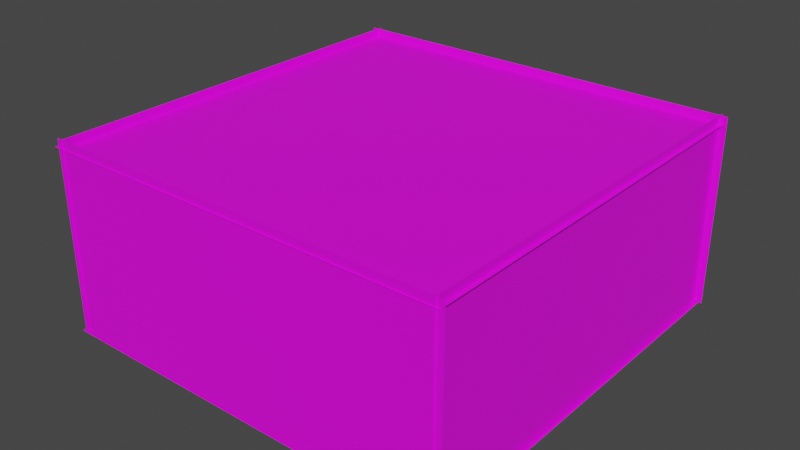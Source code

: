 # Source: Bancada.blend  (saved by Blender 3.2.14; exported with 4.5.12 LTS)
import bpy
from mathutils import Matrix  # noqa: F401  (used for matrix-valued properties, if any)

bpy.ops.wm.read_factory_settings(use_empty=True)
scene = bpy.context.scene
scene.name = 'Scene'

# ---- collections
col_bancada = bpy.data.collections.new('Bancada'); scene.collection.children.link(col_bancada)
col_paredes = bpy.data.collections.new('Paredes'); scene.collection.children.link(col_paredes)
col_ch_o = bpy.data.collections.new('Chão'); scene.collection.children.link(col_ch_o)
col_collection_4 = bpy.data.collections.new('Collection 4'); scene.collection.children.link(col_collection_4)

# ---- images (referenced by path relative to the original .blend; pixels are not part of the script)
import os
ASSET_DIR = os.environ.get("B2B_ASSET_DIR", "")  # directory of the original .blend (textures are referenced by path, not embedded)
HERE = os.path.dirname(os.path.abspath(__file__))  # packed textures are extracted next to this script under _unpacked/

def load_image(name, relpath, width, height, colorspace="sRGB"):
    """Load a texture the original file referenced (path relative to the .blend, or extracted next to this script)."""
    p = next((c for c in (os.path.join(HERE, relpath), os.path.join(ASSET_DIR, relpath)) if relpath and os.path.exists(c)), "")
    if p:
        img = bpy.data.images.load(p, check_existing=True)
        img.name = name
    else:  # same state as the original file: an image datablock whose file is absent (Cycles renders it pink)
        img = bpy.data.images.new(name, width, height)
        img.source = "FILE"
        img.filepath = "//" + (relpath or name)
    img.colorspace_settings.name = colorspace
    return img
img_brown_wooden_flooring_53876_90802_jpg = load_image('brown-wooden-flooring_53876-90802.jpg', 'brown-wooden-flooring_53876-90802.jpg', 1024, 1024, 'sRGB')
img_texture_background_1404_156_jpg = load_image('texture-background_1404-156.jpg', 'texture-background_1404-156.jpg', 1024, 1024, 'sRGB')
img_floor_jpg = load_image('Floor.jpg', 'Floor.jpg', 1024, 1024, 'sRGB')
img_wall_texture_jpg = load_image('Wall texture.jpg', 'Wall texture.jpg', 1024, 1024, 'sRGB')
img_ceiling_jpg = load_image('Ceiling.jpg', 'Ceiling.jpg', 1024, 1024, 'sRGB')

# ---- materials (node trees are filled in below, after node groups)
mat_madeira = bpy.data.materials.new('Madeira')
mat_madeira.alpha_threshold = 0.0
mat_madeira.use_transparent_shadow = False
mat_madeira.line_color = (0.0, 0.0, 0.0, 1.0)
mat_dobradi_a = bpy.data.materials.new('Dobradiça')
mat_dobradi_a.use_transparent_shadow = False
mat_ch_o = bpy.data.materials.new('Chão')
mat_ch_o.use_transparent_shadow = False
mat_parede = bpy.data.materials.new('Parede')
mat_parede.use_transparent_shadow = False
mat_teto = bpy.data.materials.new('Teto')
mat_teto.use_transparent_shadow = False

# ---- material node trees
mat_madeira.use_nodes = True; mat_madeira.node_tree.nodes.clear()
_N = mat_madeira.node_tree.nodes; _L = mat_madeira.node_tree.links
n0 = _N.new('ShaderNodeOutputMaterial'); n0.name = 'Material Output'; n0.location = (300, 300)
n1 = _N.new('ShaderNodeBsdfPrincipled'); n1.name = 'Principled BSDF'; n1.location = (10, 300)
n1.distribution = 'GGX'
n1.subsurface_method = 'RANDOM_WALK_SKIN'
n1.inputs[2].default_value = 0.4
n1.inputs[3].default_value = 1.45
n1.inputs[27].default_value = (0.0, 0.0, 0.0, 1.0)
n1.inputs[28].default_value = 1.0
n2 = _N.new('ShaderNodeTexImage'); n2.name = 'Image Texture'; n2.location = (-317, 259)
n2.image = img_brown_wooden_flooring_53876_90802_jpg
_L.new(n1.outputs[0], n0.inputs[0])
_L.new(n2.outputs[0], n1.inputs[0])
n0.is_active_output = True
mat_dobradi_a.use_nodes = True; mat_dobradi_a.node_tree.nodes.clear()
_N = mat_dobradi_a.node_tree.nodes; _L = mat_dobradi_a.node_tree.links
n0 = _N.new('ShaderNodeBsdfPrincipled'); n0.name = 'Principled BSDF'; n0.location = (10, 300)
n0.distribution = 'GGX'
n0.subsurface_method = 'RANDOM_WALK_SKIN'
n0.inputs[3].default_value = 1.45
n0.inputs[27].default_value = (0.0, 0.0, 0.0, 1.0)
n0.inputs[28].default_value = 1.0
n1 = _N.new('ShaderNodeOutputMaterial'); n1.name = 'Material Output'; n1.location = (300, 300)
n2 = _N.new('ShaderNodeTexImage'); n2.name = 'Image Texture'; n2.location = (-414, 319)
n2.image = img_texture_background_1404_156_jpg
_L.new(n0.outputs[0], n1.inputs[0])
_L.new(n2.outputs[0], n0.inputs[0])
n1.is_active_output = True
mat_ch_o.use_nodes = True; mat_ch_o.node_tree.nodes.clear()
_N = mat_ch_o.node_tree.nodes; _L = mat_ch_o.node_tree.links
n0 = _N.new('ShaderNodeBsdfPrincipled'); n0.name = 'Principled BSDF'; n0.location = (10, 300)
n0.distribution = 'GGX'
n0.subsurface_method = 'RANDOM_WALK_SKIN'
n0.inputs[3].default_value = 1.45
n0.inputs[27].default_value = (0.0, 0.0, 0.0, 1.0)
n0.inputs[28].default_value = 1.0
n1 = _N.new('ShaderNodeOutputMaterial'); n1.name = 'Material Output'; n1.location = (300, 300)
n2 = _N.new('ShaderNodeTexImage'); n2.name = 'Image Texture'; n2.location = (-387, 283)
n2.image = img_floor_jpg
_L.new(n0.outputs[0], n1.inputs[0])
_L.new(n2.outputs[0], n0.inputs[0])
n1.is_active_output = True
mat_parede.use_nodes = True; mat_parede.node_tree.nodes.clear()
_N = mat_parede.node_tree.nodes; _L = mat_parede.node_tree.links
n0 = _N.new('ShaderNodeBsdfPrincipled'); n0.name = 'Principled BSDF'; n0.location = (10, 300)
n0.distribution = 'GGX'
n0.subsurface_method = 'RANDOM_WALK_SKIN'
n0.inputs[3].default_value = 1.45
n0.inputs[27].default_value = (0.0, 0.0, 0.0, 1.0)
n0.inputs[28].default_value = 1.0
n1 = _N.new('ShaderNodeOutputMaterial'); n1.name = 'Material Output'; n1.location = (300, 300)
n2 = _N.new('ShaderNodeTexImage'); n2.name = 'Image Texture'; n2.location = (-328, 382)
n2.image = img_wall_texture_jpg
_L.new(n0.outputs[0], n1.inputs[0])
_L.new(n2.outputs[0], n0.inputs[0])
n1.is_active_output = True
mat_teto.use_nodes = True; mat_teto.node_tree.nodes.clear()
_N = mat_teto.node_tree.nodes; _L = mat_teto.node_tree.links
n0 = _N.new('ShaderNodeBsdfPrincipled'); n0.name = 'Principled BSDF'; n0.location = (10, 300)
n0.distribution = 'GGX'
n0.subsurface_method = 'RANDOM_WALK_SKIN'
n0.inputs[3].default_value = 1.45
n0.inputs[27].default_value = (0.0, 0.0, 0.0, 1.0)
n0.inputs[28].default_value = 1.0
n1 = _N.new('ShaderNodeOutputMaterial'); n1.name = 'Material Output'; n1.location = (300, 300)
n2 = _N.new('ShaderNodeTexImage'); n2.name = 'Image Texture'; n2.location = (-401, 328)
n2.image = img_ceiling_jpg
_L.new(n0.outputs[0], n1.inputs[0])
_L.new(n2.outputs[0], n0.inputs[0])
n1.is_active_output = True

# ---- world
world_world = bpy.data.worlds.new('World'); scene.world = world_world
world_world.use_nodes = True; world_world.node_tree.nodes.clear()
_N = world_world.node_tree.nodes; _L = world_world.node_tree.links
n0 = _N.new('ShaderNodeOutputWorld'); n0.name = 'World Output'; n0.location = (300, 300)
n1 = _N.new('ShaderNodeBackground'); n1.name = 'Background'; n1.location = (10, 300)
n1.inputs[0].default_value = (0.05088, 0.05088, 0.05088, 1.0)
_L.new(n1.outputs[0], n0.inputs[0])
n0.is_active_output = True
world_world.color = (0.05088, 0.05088, 0.05088)
world_world.use_sun_shadow = False
world_world.sun_shadow_jitter_overblur = 0.0

# ---- meshes
me_cube = bpy.data.meshes.new('Cube')
me_cube.from_pydata([(1.0, 5.615, 2.853), (1.0, 5.615, 2.351), (1.0, -1.0, 2.853), (1.0, -1.0, 2.351), (-1.0, 5.615, 2.853), (-1.0, 5.615, 2.351), (-1.0, -1.0, 2.853), (-1.0, -1.0, 2.351), (-1.166, 5.615, 2.351), (-1.166, -1.0, 2.351), (-1.0, 5.615, -0.1998), (-1.0, -1.0, -0.1998), (-1.166, 5.615, -0.1998), (-1.166, -1.0, -0.1998), (1.0, 7.459, 2.351), (-1.0, 7.459, 2.351), (1.0, 7.459, 2.853), (-1.0, 7.459, 2.853), (-1.166, 7.459, 2.351), (-1.0, 7.459, -0.1998), (-1.166, 7.459, -0.1998), (1.0, 9.103, 2.351), (-1.0, 9.103, 2.351), (1.0, 9.103, 2.853), (-1.0, 9.103, 2.853), (-1.166, 9.103, 2.351), (-1.0, 9.103, -0.1998), (-1.166, 9.103, -0.1998), (1.0, 5.701, 2.853), (-1.0, 5.615, 2.662), (1.0, 5.615, 2.662), (-1.0, 5.701, 2.853), (0.7804, 5.701, 2.853), (-0.7804, 5.701, 2.853), (1.0, 5.615, 2.77), (1.0, 5.615, 2.662), (-1.05, -1.0, 2.853), (-1.05, 5.615, 2.853), (-1.05, 7.459, 2.853), (-1.05, 9.103, 2.853), (-1.093, -1.0, 2.81), (-1.093, 5.615, 2.81), (-1.093, 7.459, 2.81), (-1.093, 9.103, 2.81), (-1.129, -1.0, 2.723), (-1.166, -1.0, 2.535), (-1.166, 5.615, 2.535), (-1.129, 5.615, 2.723), (-1.129, 7.459, 2.723), (-1.166, 7.459, 2.535), (-1.166, 9.103, 2.535), (-1.129, 9.103, 2.723), (-1.0, 5.701, 2.756), (-0.9061, 5.701, 2.662), (0.9061, 5.701, 2.662), (1.0, 5.701, 2.756), (-0.9061, 7.459, 2.664), (-1.0, 7.459, 2.758), (1.0, 7.459, 2.758), (0.9061, 7.459, 2.664), (1.0, 7.43, 2.853), (-1.0, 7.43, 2.853), (-1.0, 7.43, 2.758), (-0.9061, 7.43, 2.664), (1.0, 7.43, 2.758), (0.9061, 7.43, 2.664)], [(29, 30), (34, 35)], [(0, 4, 6, 2), (3, 2, 6, 7), (5, 1, 3, 7), (1, 0, 2, 3), (6, 4, 37, 36), (51, 48, 42, 43), (43, 42, 38, 39), (10, 11, 13, 12), (9, 8, 12, 13), (7, 9, 13, 11), (5, 7, 11, 10), (15, 19, 26, 22), (16, 14, 21, 23), (12, 8, 5, 10), (24, 23, 21, 22), (27, 25, 22, 26), (17, 16, 23, 24), (14, 15, 22, 21), (20, 18, 25, 27), (19, 20, 27, 26), (38, 17, 24, 39), (24, 22, 25, 50, 51, 43, 39), (16, 17, 15, 14), (15, 18, 20, 19), (61, 62, 52, 31), (4, 0, 1, 5), (28, 31, 52, 53, 54, 55), (32, 28, 31), (33, 32, 31), (61, 31, 28, 60), (4, 5, 8, 46, 47, 41, 37), (18, 49, 50, 25), (36, 37, 41, 40), (7, 6, 36, 40, 44, 45, 9), (18, 15, 17, 38, 42, 48, 49), (9, 45, 46, 8), (46, 45, 44, 47), (50, 49, 48, 51), (47, 44, 40, 41), (60, 65, 63, 61), (64, 55, 54, 65), (59, 56, 57, 17, 16, 58), (53, 63, 65, 54), (52, 62, 63, 53), (63, 62, 61), (60, 64, 65), (28, 55, 64, 60)])
me_cube.polygons.foreach_set('use_smooth', [0, 0, 0, 0, 1, 0, 0, 0, 0, 0, 0, 0, 0, 0, 0, 0, 0, 0, 0, 0, 0, 0, 0, 0, 0, 0, 0, 0, 0, 0, 0, 0, 1, 0, 0, 1, 1, 0, 1, 0, 0, 0, 0, 0, 0, 0, 0])
_uv = me_cube.uv_layers.new(name='UVMap')
_uv.uv.foreach_set('vector', [0.1423, 0.6836, 0.1423, 0.5335, 0.4731, 0.5335, 0.4731, 0.6836, 0.4749, 0.2019, 0.4749, 0.227, 0.3249, 0.227, 0.3249, 0.2019, 0.1423, 0.5297, 0.1423, 0.3797, 0.4731, 0.3797, 0.4731, 0.5297, 0.8088, 0.04923, 0.8088, 0.07434, 0.3124, 0.07434, 0.3124, 0.04923, 0.4731, 0.5335, 0.1423, 0.5335, 0.1423, 0.5297, 0.4731, 0.5297, 0.6183, 0.5309, 0.6183, 0.4075, 0.6228, 0.4075, 0.6228, 0.5309, 0.6228, 0.5309, 0.6228, 0.4075, 0.6252, 0.4075, 0.6252, 0.5309, 0.3124, 0.03674, 0.6432, 0.03674, 0.6432, 0.04923, 0.3124, 0.04923, 0.6386, 0.9376, 0.1423, 0.9376, 0.1423, 0.8111, 0.6386, 0.8111, 0.3249, 0.2019, 0.3124, 0.2019, 0.3124, 0.07434, 0.3249, 0.07434, 0.6386, 0.8111, 0.1423, 0.8111, 0.1423, 0.6836, 0.6386, 0.6836, 0.6025, 0.227, 0.4749, 0.227, 0.4749, 0.1036, 0.6025, 0.1036, 0.4731, 0.4075, 0.4731, 0.3824, 0.5965, 0.3824, 0.5965, 0.4075, 0.3124, 0.3797, 0.3124, 0.2521, 0.3249, 0.2521, 0.3249, 0.3797, 0.4856, 0.5309, 0.6357, 0.5309, 0.6357, 0.556, 0.4856, 0.556, 0.4731, 0.6836, 0.4731, 0.556, 0.4856, 0.556, 0.4856, 0.6836, 0.2245, 0.2296, 0.2245, 0.3797, 0.1423, 0.3797, 0.1423, 0.2296, 0.2923, 0.1379, 0.1423, 0.1379, 0.1423, 0.0557, 0.2923, 0.0557, 0.4731, 0.4075, 0.5996, 0.4075, 0.5996, 0.5309, 0.4731, 0.5309, 0.6787, 0.395, 0.6787, 0.4075, 0.5965, 0.4075, 0.5965, 0.395, 0.2245, 0.2258, 0.2245, 0.2296, 0.1423, 0.2296, 0.1423, 0.2258, 0.4856, 0.5309, 0.4856, 0.556, 0.4731, 0.556, 0.4731, 0.5468, 0.4759, 0.5374, 0.4786, 0.5331, 0.4818, 0.5309, 0.6375, 0.3797, 0.4874, 0.3797, 0.4874, 0.3546, 0.6375, 0.3546, 0.4874, 0.3546, 0.4749, 0.3546, 0.4749, 0.227, 0.4874, 0.227, 0.4771, 0.08928, 0.4771, 0.08458, 0.6068, 0.0845, 0.6068, 0.08928, 0.3249, 0.227, 0.4749, 0.227, 0.4749, 0.2521, 0.3249, 0.2521, 0.625, 0.1036, 0.4749, 0.1036, 0.4749, 0.09879, 0.482, 0.0941, 0.618, 0.0941, 0.625, 0.09879, 0.4731, 0.5297, 0.4731, 0.5297, 0.4731, 0.5297, 0.4833, 0.3824, 0.4731, 0.3824, 0.4847, 0.3824, 0.2259, 0.2296, 0.3124, 0.2296, 0.3124, 0.3797, 0.2259, 0.3797, 0.3249, 0.227, 0.3249, 0.2521, 0.3124, 0.2521, 0.3124, 0.2429, 0.3152, 0.2335, 0.3179, 0.2291, 0.3211, 0.227, 0.5996, 0.4075, 0.6087, 0.4075, 0.6087, 0.5309, 0.5996, 0.5309, 0.6386, 0.9633, 0.1423, 0.9633, 0.1423, 0.9609, 0.6386, 0.9609, 0.3249, 0.2019, 0.3249, 0.227, 0.3211, 0.227, 0.3179, 0.2249, 0.3152, 0.2205, 0.3124, 0.2111, 0.3124, 0.2019, 0.4749, 0.3546, 0.4874, 0.3546, 0.4874, 0.3797, 0.4837, 0.3797, 0.4804, 0.3775, 0.4777, 0.3732, 0.4749, 0.3638, 0.6386, 0.9376, 0.6386, 0.9468, 0.1423, 0.9468, 0.1423, 0.9376, 0.1423, 0.9468, 0.6386, 0.9468, 0.6386, 0.9563, 0.1423, 0.9563, 0.6087, 0.5309, 0.6087, 0.4075, 0.6183, 0.4075, 0.6183, 0.5309, 0.1423, 0.9563, 0.6386, 0.9563, 0.6386, 0.9609, 0.1423, 0.9609, 0.0, 0.0, 0.0, 0.0, 0.0, 0.0, 0.0, 0.0, 0.2923, 0.1394, 0.2923, 0.2258, 0.2853, 0.2258, 0.2853, 0.1394, 0.0, 0.0, 0.0, 0.0, 0.0, 0.0, 0.0, 0.0, 0.0, 0.0, 0.0, 0.0, 0.1493, 0.2258, 0.1493, 0.1394, 0.2853, 0.1394, 0.2853, 0.2258, 0.1423, 0.2258, 0.1423, 0.1394, 0.1493, 0.1394, 0.1493, 0.2258, 0.0, 0.0, 0.0, 0.0, 0.0, 0.0, 0.0, 0.0, 0.0, 0.0, 0.0, 0.0, 0.4749, 0.0941, 0.4749, 0.08928, 0.6046, 0.08935, 0.6046, 0.0941])
me_cube.materials.append(mat_madeira)
me_cube.materials.append(mat_dobradi_a)
me_cube.use_mirror_vertex_groups = False
me_cube.update()
me_cube_001 = bpy.data.meshes.new('Cube.001')
me_cube_001.from_pydata([(1.0, 5.615, 2.853), (-1.0, 5.615, 2.853), (1.0, 5.701, 2.853), (-1.0, 5.701, 2.853), (0.7804, 5.615, 2.853), (0.7804, 5.701, 2.853), (-1.0, 5.701, 2.853), (-1.0, 5.615, 2.853), (-0.7804, 5.701, 2.853), (-0.7804, 5.615, 2.853), (-0.7804, 5.701, 2.853), (-1.0, 5.701, 2.853), (-1.0, 5.615, 2.853), (-0.7804, 5.701, 2.853), (-0.7804, 5.615, 2.853), (0.7804, 5.615, 2.853), (0.7804, 5.701, 2.853), (1.0, 5.615, 2.853), (1.0, 5.701, 2.853), (-0.7804, 5.615, 2.853), (0.7804, 5.615, 2.853), (1.0, 5.615, 2.853), (1.0, 5.701, 2.853), (0.7804, 5.701, 2.853), (-0.7804, 5.615, 2.808), (-0.7804, 5.701, 2.808), (-1.0, 5.615, 2.808), (-1.0, 5.701, 2.808), (1.0, 5.701, 2.808), (0.7804, 5.701, 2.808), (1.0, 5.615, 2.808), (0.7804, 5.615, 2.808)], [], [(17, 18, 22, 21), (5, 4, 15, 16), (3, 1, 12, 11), (20, 21, 30, 31), (9, 8, 13, 14), (14, 13, 10, 19), (0, 2, 18, 17), (10, 6, 27, 25), (11, 12, 7, 6), (16, 15, 20, 23), (28, 29, 31, 30), (26, 24, 25, 27), (7, 19, 24, 26), (22, 23, 29, 28), (23, 20, 31, 29), (21, 22, 28, 30), (19, 10, 25, 24), (6, 7, 26, 27), (16, 15, 17, 18), (11, 12, 14, 13)])
me_cube_001.polygons.foreach_set('material_index', [0, 0, 0, 0, 0, 0, 0, 0, 0, 0, 1, 1, 0, 0, 1, 1, 1, 1, 1, 1])
_uv = me_cube_001.uv_layers.new(name='UVMap')
_uv.uv.foreach_set('vector', [0.4486, 0.807, 0.4486, 0.807, 0.4486, 0.807, 0.4486, 0.807, 0.4486, 0.807, 0.4486, 0.807, 0.4486, 0.807, 0.4486, 0.807, 0.4486, 0.807, 0.4486, 0.807, 0.4486, 0.807, 0.4486, 0.807, 0.6395, 0.807, 0.6395, 0.0, 0.6879, 0.0, 0.6879, 0.807, 0.4486, 0.807, 0.4486, 0.807, 0.4486, 0.807, 0.4486, 0.807, 0.4486, 0.807, 0.4486, 0.807, 0.4486, 0.807, 0.4486, 0.807, 0.4486, 0.807, 0.4486, 0.807, 0.4486, 0.807, 0.4486, 0.807, 0.5426, 0.807, 0.5426, 0.0, 0.591, 0.0, 0.591, 0.807, 0.4486, 0.807, 0.4486, 0.807, 0.4486, 0.807, 0.4486, 0.807, 0.4486, 0.807, 0.4486, 0.807, 0.4486, 0.807, 0.4486, 0.807, 0.3547, 0.0, 0.3547, 0.807, 0.2607, 0.807, 0.2607, 0.0, 0.3547, 0.807, 0.3547, 0.0, 0.4486, 0.0, 0.4486, 0.807, 0.591, 0.807, 0.591, 0.0, 0.6395, 0.0, 0.6395, 0.807, 0.6879, 0.807, 0.6879, 0.0, 0.7364, 0.0, 0.7364, 0.807, 0.7364, 0.6347, 0.7364, 0.3174, 0.7848, 0.3174, 0.7848, 0.6347, 0.7364, 0.9521, 0.7364, 0.6347, 0.7848, 0.6347, 0.7848, 0.9521, 0.7364, 0.3174, 0.7364, 0.0, 0.7848, 0.0, 0.7848, 0.3174, 0.7848, 0.3174, 0.7848, 0.0, 0.8332, 0.0, 0.8332, 0.3174, 0.2607, 0.807, 0.1668, 0.807, 0.1668, 0.0, 0.2607, 0.0, 0.5426, 0.807, 0.4486, 0.807, 0.4486, 0.0, 0.5426, 0.0])
me_cube_001.materials.append(mat_madeira)
me_cube_001.materials.append(mat_dobradi_a)
me_cube_001.use_mirror_vertex_groups = False
me_cube_001.update()
me_plane_001 = bpy.data.meshes.new('Plane.001')
me_plane_001.from_pydata([(-1.0, 1.0, -1.765e-08), (1.0, 1.0, -1.572e-07), (-1.0, -1.0, 1.572e-07), (1.0, -1.0, 1.765e-08), (-1.0, -1.0, 1.933), (1.0, -1.0, 1.933), (-1.0, 1.0, 1.933), (1.0, 1.0, 1.933), (-1.0, -0.9914, -0.03077), (1.0, -0.9914, -0.03077), (-1.0, -0.9914, 1.969), (1.0, -0.9914, 1.969), (-1.0, 0.9747, 1.969), (1.0, 0.9747, 1.969), (-1.0, 0.9747, -0.03077), (1.0, 0.9747, -0.03077)], [], [(0, 2, 3, 1), (4, 6, 7, 5), (8, 10, 11, 9), (12, 14, 15, 13)])
me_plane_001.polygons.foreach_set('material_index', [1, 1, 1, 1])
_uv = me_plane_001.uv_layers.new(name='UVMap')
_uv.uv.foreach_set('vector', [-5.037, 5.69, 6.037, 5.69, 6.037, -4.69, -5.037, -4.69, -5.037, 5.69, 6.037, 5.69, 6.037, -4.69, -5.037, -4.69, -5.037, 5.69, 6.037, 5.69, 6.037, -4.69, -5.037, -4.69, -5.037, 5.69, 5.996, 5.662, 6.037, -4.69, -5.037, -4.69])
me_plane_001.materials.append(mat_ch_o)
me_plane_001.materials.append(mat_parede)
me_plane_001.update()
me_plane = bpy.data.meshes.new('Plane')
me_plane.from_pydata([(-1.0, -1.0, 0.0), (1.0, -1.0, 0.0), (-1.0, 1.0, 0.0), (1.0, 1.0, 0.0)], [], [(0, 1, 3, 2)])
_uv = me_plane.uv_layers.new(name='UVMap')
_uv.uv.foreach_set('vector', [0.0, 0.0, 1.0, 0.0, 1.0, 1.0, 0.0, 1.0])
me_plane.materials.append(mat_ch_o)
me_plane.update()
me_plane_006 = bpy.data.meshes.new('Plane.006')
me_plane_006.from_pydata([(-1.0, -1.0, 0.0), (1.0, -1.0, 0.0), (-1.0, 1.0, 0.0), (1.0, 1.0, 0.0)], [], [(0, 2, 3, 1)])
_uv = me_plane_006.uv_layers.new(name='UVMap')
_uv.uv.foreach_set('vector', [0.0, 0.0, 0.0, 1.0, 1.0, 1.0, 1.0, 0.0])
me_plane_006.materials.append(mat_teto)
me_plane_006.update()

# ---- objects
ob_bancada = bpy.data.objects.new('Bancada', me_cube)
ob_dobradi_as = bpy.data.objects.new('Dobradiças', me_cube_001)
ob_paredes = bpy.data.objects.new('Paredes', me_plane_001)
ob_ch_o = bpy.data.objects.new('Chão', me_plane)
ob_teto = bpy.data.objects.new('Teto', me_plane_006)

# ---- transforms, parenting, visibility, modifiers, constraints
ob_bancada.location = (0.0, 0.0, 0.1154)
ob_bancada.lock_rotations_4d = False
ob_bancada.empty_display_type = 'ARROWS'
ob_bancada.lineart.crease_threshold = 0.0
ob_dobradi_as.location = (0.0, 0.0, 0.0)
ob_dobradi_as.lock_rotations_4d = False
ob_dobradi_as.empty_display_type = 'ARROWS'
ob_dobradi_as.lineart.crease_threshold = 0.0
ob_paredes.location = (-12.26, 4.285, 4.198)
ob_paredes.rotation_euler = (-0.0, 1.571, 0.0)
ob_paredes.scale = (4.374, 9.466, 9.466)
ob_ch_o.location = (-3.253, 4.308, -0.2229)
ob_ch_o.scale = (9.466, 9.466, 9.466)
ob_teto.location = (-3.253, 4.308, 8.179)
ob_teto.scale = (9.466, 9.466, 9.466)

# ---- collection membership
col_bancada.objects.link(ob_bancada)
col_bancada.objects.link(ob_dobradi_as)
col_paredes.objects.link(ob_paredes)
col_ch_o.objects.link(ob_ch_o)
col_collection_4.objects.link(ob_teto)

# ---- scene / render settings (as saved in the file)
scene.frame_start = 1; scene.frame_end = 250; scene.frame_set(1)
scene.render.engine = 'BLENDER_EEVEE_NEXT'
scene.cycles.sampling_pattern = 'TABULATED_SOBOL'
scene.cycles.use_light_tree = False
scene.view_settings.view_transform = 'Filmic'
bpy.context.view_layer.update()

# ---- added for rendering (the .blend has no active camera and no usable light): camera, sun
cam_auto = bpy.data.cameras.new('AutoCamera')
cam_auto.lens = 50.0
cam_auto.sensor_width = 36.0
cam_auto.clip_end = 1000.0
ob_auto_camera = bpy.data.objects.new('AutoCamera', cam_auto)
scene.collection.objects.link(ob_auto_camera)
ob_auto_camera.location = (23.0263, -27.1369, 25.1298)
ob_auto_camera.rotation_euler = (1.09748, -7.21219e-08, 0.694738)
scene.camera = ob_auto_camera
light_auto_sun = bpy.data.lights.new('AutoSun', 'SUN')
light_auto_sun.energy = 3.0
light_auto_sun.angle = 0.0523599
ob_auto_sun = bpy.data.objects.new('AutoSun', light_auto_sun)
scene.collection.objects.link(ob_auto_sun)
ob_auto_sun.rotation_euler = (0.872665, 0.174533, 0.523599)
bpy.context.view_layer.update()

